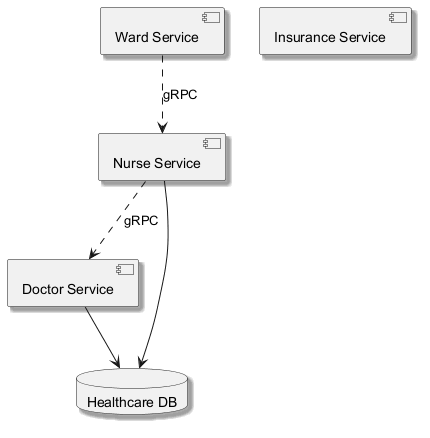

The diagram above was rendered by PlantUML. Its source (embedded in the PNG):
@startuml
skinparam backgroundColor #FFFFFF
skinparam classBackgroundColor #F3E5F5
skinparam classBorderColor #6A1B9A
skinparam shadowing true
component "Ward Service" as C_WardService
component "Insurance Service" as C_InsuranceService
component "Doctor Service" as C_DoctorService
component "Nurse Service" as C_NurseService
database "Healthcare DB" as DB_healthcare
C_DoctorService --> DB_healthcare
C_NurseService --> DB_healthcare
C_WardService ..> C_NurseService : gRPC
C_NurseService ..> C_DoctorService : gRPC
@enduml